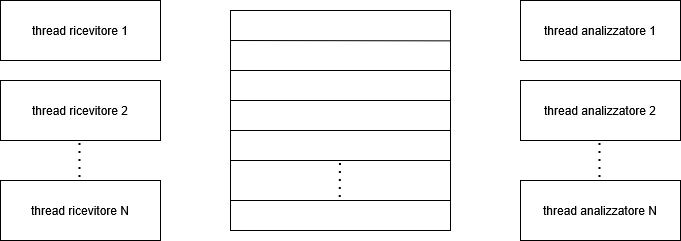

The diagram above was exported from draw.io. Its source (the exported page's mxGraphModel, read from the mxfile embedded in the PNG):
<mxGraphModel dx="684" dy="437" grid="1" gridSize="10" guides="1" tooltips="1" connect="1" arrows="1" fold="1" page="1" pageScale="1" pageWidth="827" pageHeight="1169" math="0" shadow="0">
  <root>
    <mxCell id="0" />
    <mxCell id="1" parent="0" />
    <mxCell id="3jndjHQs9hbij79tEU-i-1" value="thread ricevitore 1" style="rounded=0;whiteSpace=wrap;html=1;" vertex="1" parent="1">
      <mxGeometry x="80" y="120" width="160" height="60" as="geometry" />
    </mxCell>
    <mxCell id="3jndjHQs9hbij79tEU-i-2" value="&lt;div&gt;thread ricevitore 2&lt;/div&gt;" style="rounded=0;whiteSpace=wrap;html=1;" vertex="1" parent="1">
      <mxGeometry x="80" y="200" width="160" height="60" as="geometry" />
    </mxCell>
    <mxCell id="3jndjHQs9hbij79tEU-i-3" value="thread ricevitore N" style="rounded=0;whiteSpace=wrap;html=1;" vertex="1" parent="1">
      <mxGeometry x="80" y="300" width="160" height="60" as="geometry" />
    </mxCell>
    <mxCell id="3jndjHQs9hbij79tEU-i-4" value="thread analizzatore 1" style="rounded=0;whiteSpace=wrap;html=1;" vertex="1" parent="1">
      <mxGeometry x="600" y="120" width="160" height="60" as="geometry" />
    </mxCell>
    <mxCell id="3jndjHQs9hbij79tEU-i-5" value="&lt;div&gt;thread&amp;nbsp;analizzatore&amp;nbsp;2&lt;/div&gt;" style="rounded=0;whiteSpace=wrap;html=1;" vertex="1" parent="1">
      <mxGeometry x="600" y="200" width="160" height="60" as="geometry" />
    </mxCell>
    <mxCell id="3jndjHQs9hbij79tEU-i-6" value="thread&amp;nbsp;analizzatore N" style="rounded=0;whiteSpace=wrap;html=1;" vertex="1" parent="1">
      <mxGeometry x="600" y="300" width="160" height="60" as="geometry" />
    </mxCell>
    <mxCell id="3jndjHQs9hbij79tEU-i-7" value="" style="whiteSpace=wrap;html=1;aspect=fixed;" vertex="1" parent="1">
      <mxGeometry x="310" y="130" width="220" height="220" as="geometry" />
    </mxCell>
    <mxCell id="3jndjHQs9hbij79tEU-i-8" value="" style="endArrow=none;dashed=1;html=1;dashPattern=1 3;strokeWidth=2;rounded=0;" edge="1" parent="1">
      <mxGeometry width="50" height="50" relative="1" as="geometry">
        <mxPoint x="159.5" y="297" as="sourcePoint" />
        <mxPoint x="159.5" y="257" as="targetPoint" />
      </mxGeometry>
    </mxCell>
    <mxCell id="3jndjHQs9hbij79tEU-i-9" value="" style="endArrow=none;dashed=1;html=1;dashPattern=1 3;strokeWidth=2;rounded=0;" edge="1" parent="1">
      <mxGeometry width="50" height="50" relative="1" as="geometry">
        <mxPoint x="679.5" y="297" as="sourcePoint" />
        <mxPoint x="679.5" y="257" as="targetPoint" />
      </mxGeometry>
    </mxCell>
    <mxCell id="3jndjHQs9hbij79tEU-i-11" value="" style="endArrow=none;html=1;rounded=0;entryX=1;entryY=0.138;entryDx=0;entryDy=0;entryPerimeter=0;" edge="1" parent="1" target="3jndjHQs9hbij79tEU-i-7">
      <mxGeometry width="50" height="50" relative="1" as="geometry">
        <mxPoint x="310" y="160" as="sourcePoint" />
        <mxPoint x="360" y="110" as="targetPoint" />
      </mxGeometry>
    </mxCell>
    <mxCell id="3jndjHQs9hbij79tEU-i-13" value="" style="endArrow=none;html=1;rounded=0;entryX=1;entryY=0.138;entryDx=0;entryDy=0;entryPerimeter=0;" edge="1" parent="1">
      <mxGeometry width="50" height="50" relative="1" as="geometry">
        <mxPoint x="310" y="190" as="sourcePoint" />
        <mxPoint x="530" y="190" as="targetPoint" />
      </mxGeometry>
    </mxCell>
    <mxCell id="3jndjHQs9hbij79tEU-i-14" value="" style="endArrow=none;html=1;rounded=0;entryX=1;entryY=0.138;entryDx=0;entryDy=0;entryPerimeter=0;" edge="1" parent="1">
      <mxGeometry width="50" height="50" relative="1" as="geometry">
        <mxPoint x="310" y="220" as="sourcePoint" />
        <mxPoint x="530" y="220" as="targetPoint" />
      </mxGeometry>
    </mxCell>
    <mxCell id="3jndjHQs9hbij79tEU-i-15" value="" style="endArrow=none;html=1;rounded=0;entryX=1;entryY=0.138;entryDx=0;entryDy=0;entryPerimeter=0;" edge="1" parent="1">
      <mxGeometry width="50" height="50" relative="1" as="geometry">
        <mxPoint x="310" y="250" as="sourcePoint" />
        <mxPoint x="530" y="250" as="targetPoint" />
      </mxGeometry>
    </mxCell>
    <mxCell id="3jndjHQs9hbij79tEU-i-16" value="" style="endArrow=none;html=1;rounded=0;entryX=1;entryY=0.138;entryDx=0;entryDy=0;entryPerimeter=0;" edge="1" parent="1">
      <mxGeometry width="50" height="50" relative="1" as="geometry">
        <mxPoint x="310" y="280" as="sourcePoint" />
        <mxPoint x="530" y="280" as="targetPoint" />
      </mxGeometry>
    </mxCell>
    <mxCell id="3jndjHQs9hbij79tEU-i-17" value="" style="endArrow=none;html=1;rounded=0;entryX=1;entryY=0.138;entryDx=0;entryDy=0;entryPerimeter=0;" edge="1" parent="1">
      <mxGeometry width="50" height="50" relative="1" as="geometry">
        <mxPoint x="310" y="320" as="sourcePoint" />
        <mxPoint x="530" y="320" as="targetPoint" />
      </mxGeometry>
    </mxCell>
    <mxCell id="3jndjHQs9hbij79tEU-i-18" value="" style="endArrow=none;dashed=1;html=1;dashPattern=1 3;strokeWidth=2;rounded=0;" edge="1" parent="1">
      <mxGeometry width="50" height="50" relative="1" as="geometry">
        <mxPoint x="419.71000000000004" y="317" as="sourcePoint" />
        <mxPoint x="420" y="277" as="targetPoint" />
      </mxGeometry>
    </mxCell>
  </root>
</mxGraphModel>